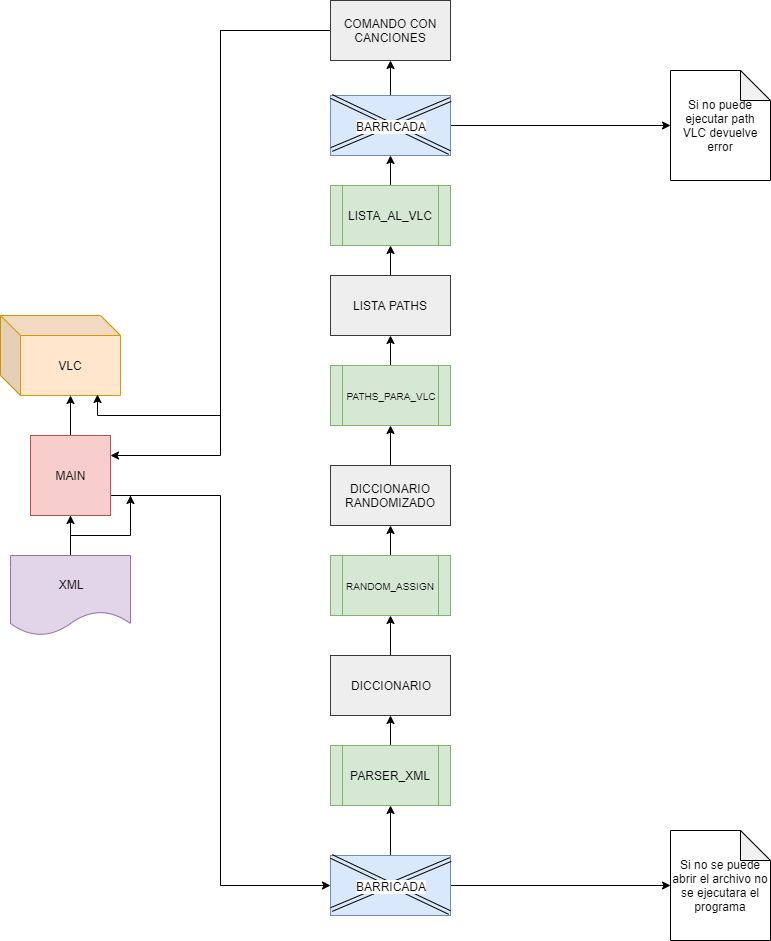

The diagram above was exported from draw.io. Its source (the exported page's mxGraphModel, read from the mxfile embedded in the PNG):
<mxGraphModel dx="1422" dy="723" grid="1" gridSize="10" guides="1" tooltips="1" connect="1" arrows="1" fold="1" page="1" pageScale="1" pageWidth="827" pageHeight="1169" math="0" shadow="0">
  <root>
    <mxCell id="0" />
    <mxCell id="1" parent="0" />
    <mxCell id="8Pa9SbJNvw8N60Umgnwc-17" style="edgeStyle=orthogonalEdgeStyle;rounded=0;orthogonalLoop=1;jettySize=auto;html=1;entryX=0;entryY=0.5;entryDx=0;entryDy=0;entryPerimeter=0;" edge="1" parent="1" source="8Pa9SbJNvw8N60Umgnwc-9" target="8Pa9SbJNvw8N60Umgnwc-16">
      <mxGeometry relative="1" as="geometry" />
    </mxCell>
    <mxCell id="8Pa9SbJNvw8N60Umgnwc-19" style="edgeStyle=orthogonalEdgeStyle;rounded=0;orthogonalLoop=1;jettySize=auto;html=1;" edge="1" parent="1" source="8Pa9SbJNvw8N60Umgnwc-9">
      <mxGeometry relative="1" as="geometry">
        <mxPoint x="420" y="930" as="targetPoint" />
      </mxGeometry>
    </mxCell>
    <mxCell id="8Pa9SbJNvw8N60Umgnwc-9" value="" style="rounded=0;whiteSpace=wrap;html=1;fillColor=#dae8fc;strokeColor=#6c8ebf;" vertex="1" parent="1">
      <mxGeometry x="360" y="980" width="120" height="60" as="geometry" />
    </mxCell>
    <mxCell id="8Pa9SbJNvw8N60Umgnwc-54" style="edgeStyle=orthogonalEdgeStyle;rounded=0;orthogonalLoop=1;jettySize=auto;html=1;entryX=0.5;entryY=1;entryDx=0;entryDy=0;" edge="1" parent="1" source="8Pa9SbJNvw8N60Umgnwc-5" target="8Pa9SbJNvw8N60Umgnwc-52">
      <mxGeometry relative="1" as="geometry" />
    </mxCell>
    <mxCell id="8Pa9SbJNvw8N60Umgnwc-5" value="XML" style="shape=document;whiteSpace=wrap;html=1;boundedLbl=1;fillColor=#e1d5e7;strokeColor=#9673a6;" vertex="1" parent="1">
      <mxGeometry x="40" y="680" width="120" height="80" as="geometry" />
    </mxCell>
    <mxCell id="8Pa9SbJNvw8N60Umgnwc-7" value="" style="shape=link;html=1;entryX=1;entryY=0.067;entryDx=0;entryDy=0;entryPerimeter=0;exitX=0.008;exitY=0.9;exitDx=0;exitDy=0;exitPerimeter=0;" edge="1" parent="1" source="8Pa9SbJNvw8N60Umgnwc-9" target="8Pa9SbJNvw8N60Umgnwc-9">
      <mxGeometry width="50" height="50" relative="1" as="geometry">
        <mxPoint x="360" y="1030" as="sourcePoint" />
        <mxPoint x="480" y="990" as="targetPoint" />
        <Array as="points" />
      </mxGeometry>
    </mxCell>
    <mxCell id="8Pa9SbJNvw8N60Umgnwc-8" value="" style="shape=link;html=1;entryX=0.992;entryY=0.95;entryDx=0;entryDy=0;entryPerimeter=0;exitX=0.008;exitY=0.017;exitDx=0;exitDy=0;exitPerimeter=0;" edge="1" parent="1" source="8Pa9SbJNvw8N60Umgnwc-9" target="8Pa9SbJNvw8N60Umgnwc-9">
      <mxGeometry width="50" height="50" relative="1" as="geometry">
        <mxPoint x="358" y="984" as="sourcePoint" />
        <mxPoint x="480" y="1030" as="targetPoint" />
        <Array as="points" />
      </mxGeometry>
    </mxCell>
    <mxCell id="8Pa9SbJNvw8N60Umgnwc-12" value="BARRICADA" style="text;html=1;align=center;verticalAlign=middle;resizable=0;points=[];;labelBackgroundColor=#ffffff;" vertex="1" connectable="0" parent="8Pa9SbJNvw8N60Umgnwc-8">
      <mxGeometry x="0.4462" y="4" relative="1" as="geometry">
        <mxPoint x="-27.5" y="-7.5" as="offset" />
      </mxGeometry>
    </mxCell>
    <mxCell id="8Pa9SbJNvw8N60Umgnwc-16" value="Si no se puede abrir el archivo no se ejecutara el programa" style="shape=note;whiteSpace=wrap;html=1;backgroundOutline=1;darkOpacity=0.05;" vertex="1" parent="1">
      <mxGeometry x="700" y="955" width="100" height="110" as="geometry" />
    </mxCell>
    <mxCell id="8Pa9SbJNvw8N60Umgnwc-22" style="edgeStyle=orthogonalEdgeStyle;rounded=0;orthogonalLoop=1;jettySize=auto;html=1;exitX=0.5;exitY=0;exitDx=0;exitDy=0;entryX=0.5;entryY=1;entryDx=0;entryDy=0;" edge="1" parent="1">
      <mxGeometry relative="1" as="geometry">
        <mxPoint x="420" y="870" as="sourcePoint" />
        <mxPoint x="420" y="840" as="targetPoint" />
      </mxGeometry>
    </mxCell>
    <mxCell id="8Pa9SbJNvw8N60Umgnwc-23" value="&lt;span style=&quot;white-space: normal&quot;&gt;PARSER_XML&lt;/span&gt;" style="shape=process;whiteSpace=wrap;html=1;backgroundOutline=1;fillColor=#d5e8d4;strokeColor=#82b366;" vertex="1" parent="1">
      <mxGeometry x="360" y="870" width="120" height="60" as="geometry" />
    </mxCell>
    <mxCell id="8Pa9SbJNvw8N60Umgnwc-26" style="edgeStyle=orthogonalEdgeStyle;rounded=0;orthogonalLoop=1;jettySize=auto;html=1;exitX=0.5;exitY=0;exitDx=0;exitDy=0;entryX=0.5;entryY=1;entryDx=0;entryDy=0;" edge="1" parent="1" source="8Pa9SbJNvw8N60Umgnwc-24" target="8Pa9SbJNvw8N60Umgnwc-25">
      <mxGeometry relative="1" as="geometry" />
    </mxCell>
    <mxCell id="8Pa9SbJNvw8N60Umgnwc-24" value="&lt;span style=&quot;white-space: normal&quot;&gt;DICCIONARIO&lt;/span&gt;" style="rounded=0;whiteSpace=wrap;html=1;fillColor=#eeeeee;strokeColor=#36393d;" vertex="1" parent="1">
      <mxGeometry x="360" y="780" width="120" height="60" as="geometry" />
    </mxCell>
    <mxCell id="8Pa9SbJNvw8N60Umgnwc-42" style="edgeStyle=orthogonalEdgeStyle;rounded=0;orthogonalLoop=1;jettySize=auto;html=1;entryX=0.5;entryY=1;entryDx=0;entryDy=0;" edge="1" parent="1" source="8Pa9SbJNvw8N60Umgnwc-25" target="8Pa9SbJNvw8N60Umgnwc-27">
      <mxGeometry relative="1" as="geometry" />
    </mxCell>
    <mxCell id="8Pa9SbJNvw8N60Umgnwc-25" value="&lt;font style=&quot;font-size: 10px&quot;&gt;RANDOM_ASSIGN&lt;/font&gt;" style="shape=process;whiteSpace=wrap;html=1;backgroundOutline=1;fillColor=#d5e8d4;strokeColor=#82b366;" vertex="1" parent="1">
      <mxGeometry x="360" y="680" width="120" height="60" as="geometry" />
    </mxCell>
    <mxCell id="8Pa9SbJNvw8N60Umgnwc-43" style="edgeStyle=orthogonalEdgeStyle;rounded=0;orthogonalLoop=1;jettySize=auto;html=1;exitX=0.5;exitY=0;exitDx=0;exitDy=0;entryX=0.5;entryY=1;entryDx=0;entryDy=0;" edge="1" parent="1" source="8Pa9SbJNvw8N60Umgnwc-27" target="8Pa9SbJNvw8N60Umgnwc-28">
      <mxGeometry relative="1" as="geometry" />
    </mxCell>
    <mxCell id="8Pa9SbJNvw8N60Umgnwc-27" value="DICCIONARIO RANDOMIZADO" style="rounded=0;whiteSpace=wrap;html=1;fillColor=#eeeeee;strokeColor=#36393d;" vertex="1" parent="1">
      <mxGeometry x="360" y="590" width="120" height="60" as="geometry" />
    </mxCell>
    <mxCell id="8Pa9SbJNvw8N60Umgnwc-44" style="edgeStyle=orthogonalEdgeStyle;rounded=0;orthogonalLoop=1;jettySize=auto;html=1;exitX=0.5;exitY=0;exitDx=0;exitDy=0;entryX=0.5;entryY=1;entryDx=0;entryDy=0;" edge="1" parent="1" source="8Pa9SbJNvw8N60Umgnwc-28" target="8Pa9SbJNvw8N60Umgnwc-29">
      <mxGeometry relative="1" as="geometry" />
    </mxCell>
    <mxCell id="8Pa9SbJNvw8N60Umgnwc-28" value="&lt;font style=&quot;font-size: 10px&quot;&gt;PATHS_PARA_VLC&lt;/font&gt;" style="shape=process;whiteSpace=wrap;html=1;backgroundOutline=1;fillColor=#d5e8d4;strokeColor=#82b366;" vertex="1" parent="1">
      <mxGeometry x="360" y="490" width="120" height="60" as="geometry" />
    </mxCell>
    <mxCell id="8Pa9SbJNvw8N60Umgnwc-45" style="edgeStyle=orthogonalEdgeStyle;rounded=0;orthogonalLoop=1;jettySize=auto;html=1;exitX=0.5;exitY=0;exitDx=0;exitDy=0;entryX=0.5;entryY=1;entryDx=0;entryDy=0;" edge="1" parent="1" source="8Pa9SbJNvw8N60Umgnwc-29" target="8Pa9SbJNvw8N60Umgnwc-30">
      <mxGeometry relative="1" as="geometry" />
    </mxCell>
    <mxCell id="8Pa9SbJNvw8N60Umgnwc-29" value="LISTA PATHS" style="rounded=0;whiteSpace=wrap;html=1;fillColor=#eeeeee;strokeColor=#36393d;" vertex="1" parent="1">
      <mxGeometry x="360" y="400" width="120" height="60" as="geometry" />
    </mxCell>
    <mxCell id="8Pa9SbJNvw8N60Umgnwc-46" style="edgeStyle=orthogonalEdgeStyle;rounded=0;orthogonalLoop=1;jettySize=auto;html=1;exitX=0.5;exitY=0;exitDx=0;exitDy=0;entryX=0.5;entryY=1;entryDx=0;entryDy=0;" edge="1" parent="1" source="8Pa9SbJNvw8N60Umgnwc-30" target="8Pa9SbJNvw8N60Umgnwc-36">
      <mxGeometry relative="1" as="geometry" />
    </mxCell>
    <mxCell id="8Pa9SbJNvw8N60Umgnwc-30" value="LISTA_AL_VLC" style="shape=process;whiteSpace=wrap;html=1;backgroundOutline=1;fillColor=#d5e8d4;strokeColor=#82b366;" vertex="1" parent="1">
      <mxGeometry x="360" y="310" width="120" height="60" as="geometry" />
    </mxCell>
    <mxCell id="8Pa9SbJNvw8N60Umgnwc-35" value="&lt;span style=&quot;color: rgba(0 , 0 , 0 , 0) ; font-family: monospace ; font-size: 0px&quot;&gt;%3CmxGraphModel%3E%3Croot%3E%3CmxCell%20id%3D%220%22%2F%3E%3CmxCell%20id%3D%221%22%20parent%3D%220%22%2F%3E%3CmxCell%20id%3D%222%22%20value%3D%22%22%20style%3D%22rounded%3D0%3BwhiteSpace%3Dwrap%3Bhtml%3D1%3B%22%20vertex%3D%221%22%20parent%3D%221%22%3E%3CmxGeometry%20x%3D%22320%22%20y%3D%22800%22%20width%3D%22120%22%20height%3D%2260%22%20as%3D%22geometry%22%2F%3E%3C%2FmxCell%3E%3CmxCell%20id%3D%223%22%20value%3D%22%22%20style%3D%22shape%3Dlink%3Bhtml%3D1%3BentryX%3D1%3BentryY%3D0.067%3BentryDx%3D0%3BentryDy%3D0%3BentryPerimeter%3D0%3BexitX%3D0.008%3BexitY%3D0.9%3BexitDx%3D0%3BexitDy%3D0%3BexitPerimeter%3D0%3B%22%20edge%3D%221%22%20source%3D%222%22%20target%3D%222%22%20parent%3D%221%22%3E%3CmxGeometry%20width%3D%2250%22%20height%3D%2250%22%20relative%3D%221%22%20as%3D%22geometry%22%3E%3CmxPoint%20x%3D%22320%22%20y%3D%22850%22%20as%3D%22sourcePoint%22%2F%3E%3CmxPoint%20x%3D%22440%22%20y%3D%22810%22%20as%3D%22targetPoint%22%2F%3E%3CArray%20as%3D%22points%22%2F%3E%3C%2FmxGeometry%3E%3C%2FmxCell%3E%3CmxCell%20id%3D%224%22%20value%3D%22%22%20style%3D%22shape%3Dlink%3Bhtml%3D1%3BentryX%3D0.992%3BentryY%3D0.95%3BentryDx%3D0%3BentryDy%3D0%3BentryPerimeter%3D0%3BexitX%3D0.008%3BexitY%3D0.017%3BexitDx%3D0%3BexitDy%3D0%3BexitPerimeter%3D0%3B%22%20edge%3D%221%22%20source%3D%222%22%20target%3D%222%22%20parent%3D%221%22%3E%3CmxGeometry%20width%3D%2250%22%20height%3D%2250%22%20relative%3D%221%22%20as%3D%22geometry%22%3E%3CmxPoint%20x%3D%22318%22%20y%3D%22804%22%20as%3D%22sourcePoint%22%2F%3E%3CmxPoint%20x%3D%22440%22%20y%3D%22850%22%20as%3D%22targetPoint%22%2F%3E%3CArray%20as%3D%22points%22%2F%3E%3C%2FmxGeometry%3E%3C%2FmxCell%3E%3CmxCell%20id%3D%225%22%20value%3D%22BARRICADA%22%20style%3D%22text%3Bhtml%3D1%3Balign%3Dcenter%3BverticalAlign%3Dmiddle%3Bresizable%3D0%3Bpoints%3D%5B%5D%3B%3BlabelBackgroundColor%3D%23ffffff%3B%22%20vertex%3D%221%22%20connectable%3D%220%22%20parent%3D%224%22%3E%3CmxGeometry%20x%3D%220.4462%22%20y%3D%224%22%20relative%3D%221%22%20as%3D%22geometry%22%3E%3CmxPoint%20x%3D%22-27.5%22%20y%3D%22-7.5%22%20as%3D%22offset%22%2F%3E%3C%2FmxGeometry%3E%3C%2FmxCell%3E%3C%2Froot%3E%3C%2FmxGraphModel%3E&lt;/span&gt;" style="text;html=1;align=center;verticalAlign=middle;resizable=0;points=[];;autosize=1;" vertex="1" parent="1">
      <mxGeometry x="391" y="230" width="20" height="20" as="geometry" />
    </mxCell>
    <mxCell id="8Pa9SbJNvw8N60Umgnwc-47" style="edgeStyle=orthogonalEdgeStyle;rounded=0;orthogonalLoop=1;jettySize=auto;html=1;exitX=1;exitY=0.5;exitDx=0;exitDy=0;entryX=0;entryY=0.5;entryDx=0;entryDy=0;entryPerimeter=0;" edge="1" parent="1" source="8Pa9SbJNvw8N60Umgnwc-36" target="8Pa9SbJNvw8N60Umgnwc-40">
      <mxGeometry relative="1" as="geometry" />
    </mxCell>
    <mxCell id="8Pa9SbJNvw8N60Umgnwc-51" style="edgeStyle=orthogonalEdgeStyle;rounded=0;orthogonalLoop=1;jettySize=auto;html=1;exitX=0.5;exitY=0;exitDx=0;exitDy=0;entryX=0.5;entryY=1;entryDx=0;entryDy=0;" edge="1" parent="1" source="8Pa9SbJNvw8N60Umgnwc-36" target="8Pa9SbJNvw8N60Umgnwc-50">
      <mxGeometry relative="1" as="geometry" />
    </mxCell>
    <mxCell id="8Pa9SbJNvw8N60Umgnwc-36" value="" style="rounded=0;whiteSpace=wrap;html=1;fillColor=#dae8fc;strokeColor=#6c8ebf;" vertex="1" parent="1">
      <mxGeometry x="360" y="220" width="120" height="60" as="geometry" />
    </mxCell>
    <mxCell id="8Pa9SbJNvw8N60Umgnwc-37" value="" style="shape=link;html=1;entryX=1;entryY=0.067;entryDx=0;entryDy=0;entryPerimeter=0;exitX=0.008;exitY=0.9;exitDx=0;exitDy=0;exitPerimeter=0;" edge="1" parent="1" source="8Pa9SbJNvw8N60Umgnwc-36" target="8Pa9SbJNvw8N60Umgnwc-36">
      <mxGeometry width="50" height="50" relative="1" as="geometry">
        <mxPoint x="360" y="270" as="sourcePoint" />
        <mxPoint x="480" y="230" as="targetPoint" />
        <Array as="points" />
      </mxGeometry>
    </mxCell>
    <mxCell id="8Pa9SbJNvw8N60Umgnwc-38" value="" style="shape=link;html=1;entryX=0.992;entryY=0.95;entryDx=0;entryDy=0;entryPerimeter=0;exitX=0.008;exitY=0.017;exitDx=0;exitDy=0;exitPerimeter=0;" edge="1" parent="1" source="8Pa9SbJNvw8N60Umgnwc-36" target="8Pa9SbJNvw8N60Umgnwc-36">
      <mxGeometry width="50" height="50" relative="1" as="geometry">
        <mxPoint x="358" y="224" as="sourcePoint" />
        <mxPoint x="480" y="270" as="targetPoint" />
        <Array as="points" />
      </mxGeometry>
    </mxCell>
    <mxCell id="8Pa9SbJNvw8N60Umgnwc-39" value="BARRICADA" style="text;html=1;align=center;verticalAlign=middle;resizable=0;points=[];;labelBackgroundColor=#ffffff;" vertex="1" connectable="0" parent="8Pa9SbJNvw8N60Umgnwc-38">
      <mxGeometry x="0.4462" y="4" relative="1" as="geometry">
        <mxPoint x="-27.5" y="-7.5" as="offset" />
      </mxGeometry>
    </mxCell>
    <mxCell id="8Pa9SbJNvw8N60Umgnwc-40" value="Si no puede ejecutar path VLC devuelve error" style="shape=note;whiteSpace=wrap;html=1;backgroundOutline=1;darkOpacity=0.05;" vertex="1" parent="1">
      <mxGeometry x="700" y="195" width="100" height="110" as="geometry" />
    </mxCell>
    <mxCell id="8Pa9SbJNvw8N60Umgnwc-49" value="VLC" style="shape=cube;whiteSpace=wrap;html=1;boundedLbl=1;backgroundOutline=1;darkOpacity=0.05;darkOpacity2=0.1;fillColor=#ffe6cc;strokeColor=#d79b00;" vertex="1" parent="1">
      <mxGeometry x="30" y="440" width="120" height="80" as="geometry" />
    </mxCell>
    <mxCell id="8Pa9SbJNvw8N60Umgnwc-60" style="edgeStyle=orthogonalEdgeStyle;rounded=0;orthogonalLoop=1;jettySize=auto;html=1;entryX=1;entryY=0.25;entryDx=0;entryDy=0;" edge="1" parent="1" source="8Pa9SbJNvw8N60Umgnwc-50" target="8Pa9SbJNvw8N60Umgnwc-52">
      <mxGeometry relative="1" as="geometry">
        <Array as="points">
          <mxPoint x="250" y="155" />
          <mxPoint x="250" y="580" />
        </Array>
      </mxGeometry>
    </mxCell>
    <mxCell id="8Pa9SbJNvw8N60Umgnwc-62" style="edgeStyle=orthogonalEdgeStyle;rounded=0;orthogonalLoop=1;jettySize=auto;html=1;exitX=0;exitY=0.5;exitDx=0;exitDy=0;entryX=0.808;entryY=0.988;entryDx=0;entryDy=0;entryPerimeter=0;" edge="1" parent="1" source="8Pa9SbJNvw8N60Umgnwc-50" target="8Pa9SbJNvw8N60Umgnwc-49">
      <mxGeometry relative="1" as="geometry">
        <Array as="points">
          <mxPoint x="250" y="155" />
          <mxPoint x="250" y="540" />
          <mxPoint x="127" y="540" />
        </Array>
      </mxGeometry>
    </mxCell>
    <mxCell id="8Pa9SbJNvw8N60Umgnwc-50" value="COMANDO CON CANCIONES" style="rounded=0;whiteSpace=wrap;html=1;fillColor=#eeeeee;strokeColor=#36393d;" vertex="1" parent="1">
      <mxGeometry x="360" y="125" width="120" height="60" as="geometry" />
    </mxCell>
    <mxCell id="8Pa9SbJNvw8N60Umgnwc-57" style="edgeStyle=orthogonalEdgeStyle;rounded=0;orthogonalLoop=1;jettySize=auto;html=1;exitX=0.5;exitY=0;exitDx=0;exitDy=0;entryX=0;entryY=0;entryDx=70;entryDy=80;entryPerimeter=0;" edge="1" parent="1" source="8Pa9SbJNvw8N60Umgnwc-52" target="8Pa9SbJNvw8N60Umgnwc-49">
      <mxGeometry relative="1" as="geometry" />
    </mxCell>
    <mxCell id="8Pa9SbJNvw8N60Umgnwc-58" style="edgeStyle=orthogonalEdgeStyle;rounded=0;orthogonalLoop=1;jettySize=auto;html=1;exitX=1;exitY=0.75;exitDx=0;exitDy=0;entryX=0;entryY=0.5;entryDx=0;entryDy=0;" edge="1" parent="1" source="8Pa9SbJNvw8N60Umgnwc-52" target="8Pa9SbJNvw8N60Umgnwc-9">
      <mxGeometry relative="1" as="geometry" />
    </mxCell>
    <mxCell id="8Pa9SbJNvw8N60Umgnwc-59" style="edgeStyle=orthogonalEdgeStyle;rounded=0;orthogonalLoop=1;jettySize=auto;html=1;exitX=0.5;exitY=1;exitDx=0;exitDy=0;" edge="1" parent="1" source="8Pa9SbJNvw8N60Umgnwc-52">
      <mxGeometry relative="1" as="geometry">
        <mxPoint x="160" y="620" as="targetPoint" />
      </mxGeometry>
    </mxCell>
    <mxCell id="8Pa9SbJNvw8N60Umgnwc-52" value="MAIN" style="whiteSpace=wrap;html=1;aspect=fixed;fillColor=#f8cecc;strokeColor=#b85450;" vertex="1" parent="1">
      <mxGeometry x="60" y="560" width="80" height="80" as="geometry" />
    </mxCell>
  </root>
</mxGraphModel>